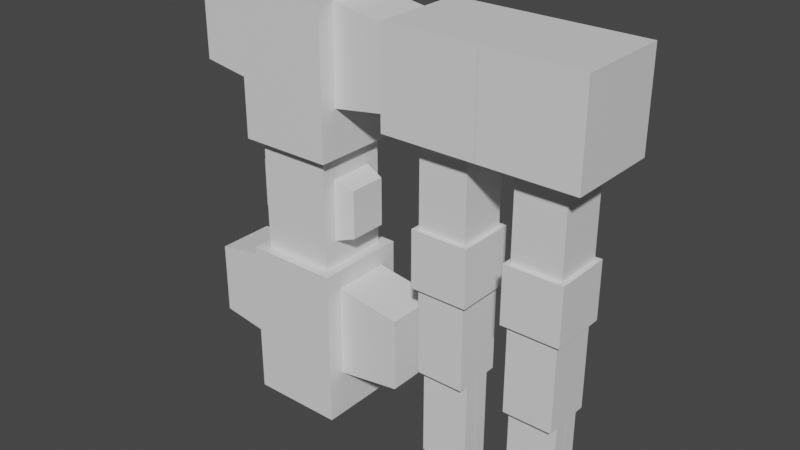 # Source: experiment-robot-controls.blend  (saved by Blender 3.3.6; exported with 4.5.12 LTS)
import bpy
from mathutils import Matrix  # noqa: F401  (used for matrix-valued properties, if any)

bpy.ops.wm.read_factory_settings(use_empty=True)
scene = bpy.context.scene
scene.name = 'Scene'

# ---- collections
col_robot = bpy.data.collections.new('robot'); scene.collection.children.link(col_robot)

# ---- materials (node trees are filled in below, after node groups)
mat_material = bpy.data.materials.new('Material')
mat_material.alpha_threshold = 0.0
mat_material.roughness = 0.5
mat_material.line_color = (0.0, 0.0, 0.0, 1.0)

# ---- material node trees
mat_material.use_nodes = True; mat_material.node_tree.nodes.clear()
_N = mat_material.node_tree.nodes; _L = mat_material.node_tree.links
n0 = _N.new('ShaderNodeOutputMaterial'); n0.name = 'Material Output'; n0.location = (300, 300)
n1 = _N.new('ShaderNodeBsdfPrincipled'); n1.name = 'Principled BSDF'; n1.location = (10, 300)
n1.distribution = 'GGX'
n1.subsurface_method = 'RANDOM_WALK_SKIN'
n1.inputs[3].default_value = 1.45
n1.inputs[27].default_value = (0.0, 0.0, 0.0, 1.0)
n1.inputs[28].default_value = 1.0
_L.new(n1.outputs[0], n0.inputs[0])
n0.is_active_output = True

# ---- world
world_world = bpy.data.worlds.new('World'); scene.world = world_world
world_world.use_nodes = True; world_world.node_tree.nodes.clear()
_N = world_world.node_tree.nodes; _L = world_world.node_tree.links
n0 = _N.new('ShaderNodeOutputWorld'); n0.name = 'World Output'; n0.location = (300, 300)
n1 = _N.new('ShaderNodeBackground'); n1.name = 'Background'; n1.location = (10, 300)
n1.inputs[0].default_value = (0.05088, 0.05088, 0.05088, 1.0)
_L.new(n1.outputs[0], n0.inputs[0])
n0.is_active_output = True
world_world.color = (0.05088, 0.05088, 0.05088)
world_world.use_sun_shadow = False
world_world.sun_shadow_jitter_overblur = 0.0

# ---- meshes
me_cube = bpy.data.meshes.new('Cube')
me_cube.from_pydata([(1.0, 0.6269, 2.998), (1.0, 0.6269, 1.002), (1.0, -0.6269, 2.998), (1.0, -0.6269, 1.002), (1.0, 1.0, 3.4), (1.0, 1.0, 0.0), (1.0, -1.0, 3.4), (1.0, -1.0, 0.0), (2.398, 0.6269, 2.781), (2.398, 0.6269, 1.219), (2.398, -0.6269, 2.781), (2.398, -0.6269, 1.219), (0.0, 1.0, 0.0), (0.0, -1.0, 3.4), (0.0, -1.0, 0.0), (0.0, 1.0, 3.4), (-1.0, 0.6269, 2.998), (-1.0, 0.6269, 1.002), (-1.0, -0.6269, 2.998), (-1.0, -0.6269, 1.002), (-1.0, 1.0, 3.4), (-1.0, 1.0, 0.0), (-1.0, -1.0, 3.4), (-1.0, -1.0, 0.0), (-2.398, 0.6269, 2.781), (-2.398, 0.6269, 1.219), (-2.398, -0.6269, 2.781), (-2.398, -0.6269, 1.219)], [], [(12, 5, 7, 14), (2, 3, 11, 10), (12, 15, 4, 5), (0, 1, 5, 4), (3, 2, 6, 7), (2, 0, 4, 6), (1, 3, 7, 5), (9, 8, 10, 11), (0, 2, 10, 8), (1, 0, 8, 9), (3, 1, 9, 11), (7, 6, 13, 14), (4, 15, 13, 6), (12, 14, 23, 21), (18, 26, 27, 19), (12, 21, 20, 15), (16, 20, 21, 17), (19, 23, 22, 18), (18, 22, 20, 16), (17, 21, 23, 19), (25, 27, 26, 24), (16, 24, 26, 18), (17, 25, 24, 16), (19, 27, 25, 17), (23, 14, 13, 22), (20, 22, 13, 15)])
_uv = me_cube.uv_layers.new(name='UVMap')
_uv.uv.foreach_set('vector', [0.25, 0.5, 0.375, 0.5, 0.375, 0.75, 0.25, 0.75, 0.6017, 0.7034, 0.3983, 0.7034, 0.3983, 0.7034, 0.6017, 0.7034, 0.375, 0.375, 0.625, 0.375, 0.625, 0.5, 0.375, 0.5, 0.6017, 0.5466, 0.3983, 0.5466, 0.375, 0.5, 0.625, 0.5, 0.3983, 0.7034, 0.6017, 0.7034, 0.625, 0.75, 0.375, 0.75, 0.6017, 0.7034, 0.6017, 0.5466, 0.625, 0.5, 0.625, 0.75, 0.3983, 0.5466, 0.3983, 0.7034, 0.375, 0.75, 0.375, 0.5, 0.3983, 0.5466, 0.6017, 0.5466, 0.6017, 0.7034, 0.3983, 0.7034, 0.6017, 0.5466, 0.6017, 0.7034, 0.6017, 0.7034, 0.6017, 0.5466, 0.3983, 0.5466, 0.6017, 0.5466, 0.6017, 0.5466, 0.3983, 0.5466, 0.3983, 0.7034, 0.3983, 0.5466, 0.3983, 0.5466, 0.3983, 0.7034, 0.375, 0.75, 0.625, 0.75, 0.625, 0.875, 0.375, 0.875, 0.625, 0.5, 0.75, 0.5, 0.75, 0.75, 0.625, 0.75, 0.25, 0.5, 0.25, 0.75, 0.375, 0.75, 0.375, 0.5, 0.6017, 0.7034, 0.6017, 0.7034, 0.3983, 0.7034, 0.3983, 0.7034, 0.375, 0.375, 0.375, 0.5, 0.625, 0.5, 0.625, 0.375, 0.6017, 0.5466, 0.625, 0.5, 0.375, 0.5, 0.3983, 0.5466, 0.3983, 0.7034, 0.375, 0.75, 0.625, 0.75, 0.6017, 0.7034, 0.6017, 0.7034, 0.625, 0.75, 0.625, 0.5, 0.6017, 0.5466, 0.3983, 0.5466, 0.375, 0.5, 0.375, 0.75, 0.3983, 0.7034, 0.3983, 0.5466, 0.3983, 0.7034, 0.6017, 0.7034, 0.6017, 0.5466, 0.6017, 0.5466, 0.6017, 0.5466, 0.6017, 0.7034, 0.6017, 0.7034, 0.3983, 0.5466, 0.3983, 0.5466, 0.6017, 0.5466, 0.6017, 0.5466, 0.3983, 0.7034, 0.3983, 0.7034, 0.3983, 0.5466, 0.3983, 0.5466, 0.375, 0.75, 0.375, 0.875, 0.625, 0.875, 0.625, 0.75, 0.625, 0.5, 0.625, 0.75, 0.75, 0.75, 0.75, 0.5])
me_cube.materials.append(mat_material)
me_cube.use_mirror_vertex_groups = False
me_cube.update()
me_cube_001 = bpy.data.meshes.new('Cube.001')
me_cube_001.from_pydata([(2.0, 1.0, -1.0), (2.0, 1.0, 1.0), (0.0, 1.0, -1.0), (0.0, 1.0, 1.0), (0.0, -1.0, 1.0), (0.0, -1.0, -1.0), (2.0, -1.0, -1.0), (2.0, -1.0, 1.0)], [], [(0, 2, 5, 6), (4, 5, 2, 3), (3, 1, 7, 4), (1, 0, 6, 7), (3, 2, 0, 1), (4, 7, 6, 5)])
_uv = me_cube_001.uv_layers.new(name='UVMap')
_uv.uv.foreach_set('vector', [0.625, 0.5, 0.875, 0.5, 0.875, 0.75, 0.625, 0.75, 0.375, 0.0, 0.625, 0.0, 0.625, 0.25, 0.375, 0.25, 0.125, 0.5, 0.375, 0.5, 0.375, 0.75, 0.125, 0.75, 0.375, 0.5, 0.625, 0.5, 0.625, 0.75, 0.375, 0.75, 0.375, 0.25, 0.625, 0.25, 0.625, 0.5, 0.375, 0.5, 0.125, 0.75, 0.375, 0.75, 0.625, 0.75, 0.875, 0.75])
me_cube_001.materials.append(mat_material)
me_cube_001.use_mirror_vertex_groups = False
me_cube_001.update()
me_cube_005 = bpy.data.meshes.new('Cube.005')
me_cube_005.from_pydata([(0.78, 0.489, 1.859), (0.78, 0.489, 0.5412), (0.78, -0.489, 1.859), (0.78, -0.489, 0.5412), (0.78, 0.78, 2.52), (0.78, 0.78, -0.12), (0.78, -0.78, 2.52), (0.78, -0.78, -0.12), (1.2, 0.4075, 1.715), (1.2, 0.4075, 0.6846), (1.2, -0.4075, 1.715), (1.2, -0.4075, 0.6846), (5.467e-08, 0.78, -0.12), (5.467e-08, -0.78, 2.52), (5.467e-08, -0.78, -0.12), (5.467e-08, 0.78, 2.52), (-0.78, 0.489, 1.859), (-0.78, 0.489, 0.5412), (-0.78, -0.489, 1.859), (-0.78, -0.489, 0.5412), (-0.78, 0.78, 2.52), (-0.78, 0.78, -0.12), (-0.78, -0.78, 2.52), (-0.78, -0.78, -0.12), (-1.2, 0.4075, 1.715), (-1.2, 0.4075, 0.6846), (-1.2, -0.4075, 1.715), (-1.2, -0.4075, 0.6846)], [], [(12, 5, 7, 14), (2, 3, 11, 10), (12, 15, 4, 5), (0, 1, 5, 4), (3, 2, 6, 7), (2, 0, 4, 6), (1, 3, 7, 5), (9, 8, 10, 11), (0, 2, 10, 8), (1, 0, 8, 9), (3, 1, 9, 11), (7, 6, 13, 14), (4, 15, 13, 6), (12, 14, 23, 21), (18, 26, 27, 19), (12, 21, 20, 15), (16, 20, 21, 17), (19, 23, 22, 18), (18, 22, 20, 16), (17, 21, 23, 19), (25, 27, 26, 24), (16, 24, 26, 18), (17, 25, 24, 16), (19, 27, 25, 17), (23, 14, 13, 22), (20, 22, 13, 15)])
_uv = me_cube_005.uv_layers.new(name='UVMap')
_uv.uv.foreach_set('vector', [0.25, 0.5, 0.375, 0.5, 0.375, 0.75, 0.25, 0.75, 0.6017, 0.7034, 0.3983, 0.7034, 0.3983, 0.7034, 0.6017, 0.7034, 0.375, 0.375, 0.625, 0.375, 0.625, 0.5, 0.375, 0.5, 0.6017, 0.5466, 0.3983, 0.5466, 0.375, 0.5, 0.625, 0.5, 0.3983, 0.7034, 0.6017, 0.7034, 0.625, 0.75, 0.375, 0.75, 0.6017, 0.7034, 0.6017, 0.5466, 0.625, 0.5, 0.625, 0.75, 0.3983, 0.5466, 0.3983, 0.7034, 0.375, 0.75, 0.375, 0.5, 0.3983, 0.5466, 0.6017, 0.5466, 0.6017, 0.7034, 0.3983, 0.7034, 0.6017, 0.5466, 0.6017, 0.7034, 0.6017, 0.7034, 0.6017, 0.5466, 0.3983, 0.5466, 0.6017, 0.5466, 0.6017, 0.5466, 0.3983, 0.5466, 0.3983, 0.7034, 0.3983, 0.5466, 0.3983, 0.5466, 0.3983, 0.7034, 0.375, 0.75, 0.625, 0.75, 0.625, 0.875, 0.375, 0.875, 0.625, 0.5, 0.75, 0.5, 0.75, 0.75, 0.625, 0.75, 0.25, 0.5, 0.25, 0.75, 0.375, 0.75, 0.375, 0.5, 0.6017, 0.7034, 0.6017, 0.7034, 0.3983, 0.7034, 0.3983, 0.7034, 0.375, 0.375, 0.375, 0.5, 0.625, 0.5, 0.625, 0.375, 0.6017, 0.5466, 0.625, 0.5, 0.375, 0.5, 0.3983, 0.5466, 0.3983, 0.7034, 0.375, 0.75, 0.625, 0.75, 0.6017, 0.7034, 0.6017, 0.7034, 0.625, 0.75, 0.625, 0.5, 0.6017, 0.5466, 0.3983, 0.5466, 0.375, 0.5, 0.375, 0.75, 0.3983, 0.7034, 0.3983, 0.5466, 0.3983, 0.7034, 0.6017, 0.7034, 0.6017, 0.5466, 0.6017, 0.5466, 0.6017, 0.5466, 0.6017, 0.7034, 0.6017, 0.7034, 0.3983, 0.5466, 0.3983, 0.5466, 0.6017, 0.5466, 0.6017, 0.5466, 0.3983, 0.7034, 0.3983, 0.7034, 0.3983, 0.5466, 0.3983, 0.5466, 0.375, 0.75, 0.375, 0.875, 0.625, 0.875, 0.625, 0.75, 0.625, 0.5, 0.625, 0.75, 0.75, 0.75, 0.75, 0.5])
me_cube_005.materials.append(mat_material)
me_cube_005.use_mirror_vertex_groups = False
me_cube_005.update()
me_cube_006 = bpy.data.meshes.new('Cube.006')
me_cube_006.from_pydata([(0.52, 0.52, -2.0), (0.52, 0.52, 0.0), (-0.52, 0.52, -2.0), (-0.52, 0.52, 0.0), (-0.52, -0.52, 0.0), (-0.52, -0.52, -2.0), (0.52, -0.52, -2.0), (0.52, -0.52, 0.0)], [], [(0, 2, 5, 6), (4, 5, 2, 3), (3, 1, 7, 4), (1, 0, 6, 7), (3, 2, 0, 1), (4, 7, 6, 5)])
_uv = me_cube_006.uv_layers.new(name='UVMap')
_uv.uv.foreach_set('vector', [0.625, 0.5, 0.875, 0.5, 0.875, 0.75, 0.625, 0.75, 0.375, 0.0, 0.625, 0.0, 0.625, 0.25, 0.375, 0.25, 0.125, 0.5, 0.375, 0.5, 0.375, 0.75, 0.125, 0.75, 0.375, 0.5, 0.625, 0.5, 0.625, 0.75, 0.375, 0.75, 0.375, 0.25, 0.625, 0.25, 0.625, 0.5, 0.375, 0.5, 0.125, 0.75, 0.375, 0.75, 0.625, 0.75, 0.875, 0.75])
me_cube_006.materials.append(mat_material)
me_cube_006.use_mirror_vertex_groups = False
me_cube_006.update()
me_cube_007 = bpy.data.meshes.new('Cube.007')
me_cube_007.from_pydata([(0.616, 0.616, -0.616), (0.616, 0.616, 0.616), (-0.616, 0.616, -0.616), (-0.616, 0.616, 0.616), (-0.616, -0.616, 0.616), (-0.616, -0.616, -0.616), (0.616, -0.616, -0.616), (0.616, -0.616, 0.616)], [], [(0, 2, 5, 6), (4, 5, 2, 3), (3, 1, 7, 4), (1, 0, 6, 7), (3, 2, 0, 1), (4, 7, 6, 5)])
_uv = me_cube_007.uv_layers.new(name='UVMap')
_uv.uv.foreach_set('vector', [0.625, 0.5, 0.875, 0.5, 0.875, 0.75, 0.625, 0.75, 0.375, 0.0, 0.625, 0.0, 0.625, 0.25, 0.375, 0.25, 0.125, 0.5, 0.375, 0.5, 0.375, 0.75, 0.125, 0.75, 0.375, 0.5, 0.625, 0.5, 0.625, 0.75, 0.375, 0.75, 0.375, 0.25, 0.625, 0.25, 0.625, 0.5, 0.375, 0.5, 0.125, 0.75, 0.375, 0.75, 0.625, 0.75, 0.875, 0.75])
me_cube_007.materials.append(mat_material)
me_cube_007.use_mirror_vertex_groups = False
me_cube_007.update()
me_cube_009 = bpy.data.meshes.new('Cube.009')
me_cube_009.from_pydata([(0.52, 0.52, -2.0), (0.52, 0.52, 0.0), (-0.52, 0.52, -2.0), (-0.52, 0.52, 0.0), (-0.52, -0.52, 0.0), (-0.52, -0.52, -2.0), (0.52, -0.52, -2.0), (0.52, -0.52, 0.0)], [], [(0, 2, 5, 6), (4, 5, 2, 3), (3, 1, 7, 4), (1, 0, 6, 7), (3, 2, 0, 1), (4, 7, 6, 5)])
_uv = me_cube_009.uv_layers.new(name='UVMap')
_uv.uv.foreach_set('vector', [0.625, 0.5, 0.875, 0.5, 0.875, 0.75, 0.625, 0.75, 0.375, 0.0, 0.625, 0.0, 0.625, 0.25, 0.375, 0.25, 0.125, 0.5, 0.375, 0.5, 0.375, 0.75, 0.125, 0.75, 0.375, 0.5, 0.625, 0.5, 0.625, 0.75, 0.375, 0.75, 0.375, 0.25, 0.625, 0.25, 0.625, 0.5, 0.375, 0.5, 0.125, 0.75, 0.375, 0.75, 0.625, 0.75, 0.875, 0.75])
me_cube_009.materials.append(mat_material)
me_cube_009.use_mirror_vertex_groups = False
me_cube_009.update()
me_cube_011 = bpy.data.meshes.new('Cube.011')
me_cube_011.from_pydata([(0.52, 0.156, -2.0), (0.52, 0.156, 0.0), (-0.52, 0.156, -2.0), (-0.52, 0.156, 0.0), (-0.52, -0.156, 0.0), (-0.52, -0.156, -2.0), (0.52, -0.156, -2.0), (0.52, -0.156, 0.0)], [], [(0, 2, 5, 6), (4, 5, 2, 3), (3, 1, 7, 4), (1, 0, 6, 7), (3, 2, 0, 1), (4, 7, 6, 5)])
_uv = me_cube_011.uv_layers.new(name='UVMap')
_uv.uv.foreach_set('vector', [0.625, 0.5, 0.875, 0.5, 0.875, 0.75, 0.625, 0.75, 0.375, 0.0, 0.625, 0.0, 0.625, 0.25, 0.375, 0.25, 0.125, 0.5, 0.375, 0.5, 0.375, 0.75, 0.125, 0.75, 0.375, 0.5, 0.625, 0.5, 0.625, 0.75, 0.375, 0.75, 0.375, 0.25, 0.625, 0.25, 0.625, 0.5, 0.375, 0.5, 0.125, 0.75, 0.375, 0.75, 0.625, 0.75, 0.875, 0.75])
me_cube_011.materials.append(mat_material)
me_cube_011.use_mirror_vertex_groups = False
me_cube_011.update()
me_cube_012 = bpy.data.meshes.new('Cube.012')
me_cube_012.from_pydata([(0.52, 0.156, -2.0), (0.52, 0.156, 0.0), (-0.52, 0.156, -2.0), (-0.52, 0.156, 0.0), (-0.52, -0.156, 0.0), (-0.52, -0.156, -2.0), (0.52, -0.156, -2.0), (0.52, -0.156, 0.0)], [], [(0, 2, 5, 6), (4, 5, 2, 3), (3, 1, 7, 4), (1, 0, 6, 7), (3, 2, 0, 1), (4, 7, 6, 5)])
_uv = me_cube_012.uv_layers.new(name='UVMap')
_uv.uv.foreach_set('vector', [0.625, 0.5, 0.875, 0.5, 0.875, 0.75, 0.625, 0.75, 0.375, 0.0, 0.625, 0.0, 0.625, 0.25, 0.375, 0.25, 0.125, 0.5, 0.375, 0.5, 0.375, 0.75, 0.125, 0.75, 0.375, 0.5, 0.625, 0.5, 0.625, 0.75, 0.375, 0.75, 0.375, 0.25, 0.625, 0.25, 0.625, 0.5, 0.375, 0.5, 0.125, 0.75, 0.375, 0.75, 0.625, 0.75, 0.875, 0.75])
me_cube_012.materials.append(mat_material)
me_cube_012.use_mirror_vertex_groups = False
me_cube_012.update()
me_cube_019 = bpy.data.meshes.new('Cube.019')
me_cube_019.from_pydata([(1.0, 0.6269, 0.9982), (1.0, 0.6269, -0.9982), (1.0, -0.6269, 0.9982), (1.0, -0.6269, -0.9982), (1.0, 1.0, 1.4), (1.0, 1.0, -2.0), (1.0, -1.0, 1.4), (1.0, -1.0, -2.0), (2.398, 0.6269, 0.7809), (2.398, 0.6269, -0.7809), (2.398, -0.6269, 0.7809), (2.398, -0.6269, -0.7809), (0.0, 1.0, -2.0), (0.0, -1.0, 1.4), (0.0, -1.0, -2.0), (0.0, 1.0, 1.4), (-1.0, 0.6269, 0.9982), (-1.0, 0.6269, -0.9982), (-1.0, -0.6269, 0.9982), (-1.0, -0.6269, -0.9982), (-1.0, 1.0, 1.4), (-1.0, 1.0, -2.0), (-1.0, -1.0, 1.4), (-1.0, -1.0, -2.0), (-2.398, 0.6269, 0.7809), (-2.398, 0.6269, -0.7809), (-2.398, -0.6269, 0.7809), (-2.398, -0.6269, -0.7809)], [], [(12, 5, 7, 14), (2, 3, 11, 10), (12, 15, 4, 5), (0, 1, 5, 4), (3, 2, 6, 7), (2, 0, 4, 6), (1, 3, 7, 5), (9, 8, 10, 11), (0, 2, 10, 8), (1, 0, 8, 9), (3, 1, 9, 11), (7, 6, 13, 14), (4, 15, 13, 6), (12, 14, 23, 21), (18, 26, 27, 19), (12, 21, 20, 15), (16, 20, 21, 17), (19, 23, 22, 18), (18, 22, 20, 16), (17, 21, 23, 19), (25, 27, 26, 24), (16, 24, 26, 18), (17, 25, 24, 16), (19, 27, 25, 17), (23, 14, 13, 22), (20, 22, 13, 15)])
_uv = me_cube_019.uv_layers.new(name='UVMap')
_uv.uv.foreach_set('vector', [0.25, 0.5, 0.375, 0.5, 0.375, 0.75, 0.25, 0.75, 0.6017, 0.7034, 0.3983, 0.7034, 0.3983, 0.7034, 0.6017, 0.7034, 0.375, 0.375, 0.625, 0.375, 0.625, 0.5, 0.375, 0.5, 0.6017, 0.5466, 0.3983, 0.5466, 0.375, 0.5, 0.625, 0.5, 0.3983, 0.7034, 0.6017, 0.7034, 0.625, 0.75, 0.375, 0.75, 0.6017, 0.7034, 0.6017, 0.5466, 0.625, 0.5, 0.625, 0.75, 0.3983, 0.5466, 0.3983, 0.7034, 0.375, 0.75, 0.375, 0.5, 0.3983, 0.5466, 0.6017, 0.5466, 0.6017, 0.7034, 0.3983, 0.7034, 0.6017, 0.5466, 0.6017, 0.7034, 0.6017, 0.7034, 0.6017, 0.5466, 0.3983, 0.5466, 0.6017, 0.5466, 0.6017, 0.5466, 0.3983, 0.5466, 0.3983, 0.7034, 0.3983, 0.5466, 0.3983, 0.5466, 0.3983, 0.7034, 0.375, 0.75, 0.625, 0.75, 0.625, 0.875, 0.375, 0.875, 0.625, 0.5, 0.75, 0.5, 0.75, 0.75, 0.625, 0.75, 0.25, 0.5, 0.25, 0.75, 0.375, 0.75, 0.375, 0.5, 0.6017, 0.7034, 0.6017, 0.7034, 0.3983, 0.7034, 0.3983, 0.7034, 0.375, 0.375, 0.375, 0.5, 0.625, 0.5, 0.625, 0.375, 0.6017, 0.5466, 0.625, 0.5, 0.375, 0.5, 0.3983, 0.5466, 0.3983, 0.7034, 0.375, 0.75, 0.625, 0.75, 0.6017, 0.7034, 0.6017, 0.7034, 0.625, 0.75, 0.625, 0.5, 0.6017, 0.5466, 0.3983, 0.5466, 0.375, 0.5, 0.375, 0.75, 0.3983, 0.7034, 0.3983, 0.5466, 0.3983, 0.7034, 0.6017, 0.7034, 0.6017, 0.5466, 0.6017, 0.5466, 0.6017, 0.5466, 0.6017, 0.7034, 0.6017, 0.7034, 0.3983, 0.5466, 0.3983, 0.5466, 0.6017, 0.5466, 0.6017, 0.5466, 0.3983, 0.7034, 0.3983, 0.7034, 0.3983, 0.5466, 0.3983, 0.5466, 0.375, 0.75, 0.375, 0.875, 0.625, 0.875, 0.625, 0.75, 0.625, 0.5, 0.625, 0.75, 0.75, 0.75, 0.75, 0.5])
me_cube_019.materials.append(mat_material)
me_cube_019.use_mirror_vertex_groups = False
me_cube_019.update()
me_cube_020 = bpy.data.meshes.new('Cube.020')
me_cube_020.from_pydata([(2.0, 1.0, -1.0), (2.0, 1.0, 1.0), (0.0, 1.0, -1.0), (0.0, 1.0, 1.0), (0.0, -1.0, 1.0), (0.0, -1.0, -1.0), (2.0, -1.0, -1.0), (2.0, -1.0, 1.0)], [], [(0, 2, 5, 6), (4, 5, 2, 3), (3, 1, 7, 4), (1, 0, 6, 7), (3, 2, 0, 1), (4, 7, 6, 5)])
_uv = me_cube_020.uv_layers.new(name='UVMap')
_uv.uv.foreach_set('vector', [0.625, 0.5, 0.875, 0.5, 0.875, 0.75, 0.625, 0.75, 0.375, 0.0, 0.625, 0.0, 0.625, 0.25, 0.375, 0.25, 0.125, 0.5, 0.375, 0.5, 0.375, 0.75, 0.125, 0.75, 0.375, 0.5, 0.625, 0.5, 0.625, 0.75, 0.375, 0.75, 0.375, 0.25, 0.625, 0.25, 0.625, 0.5, 0.375, 0.5, 0.125, 0.75, 0.375, 0.75, 0.625, 0.75, 0.875, 0.75])
me_cube_020.materials.append(mat_material)
me_cube_020.use_mirror_vertex_groups = False
me_cube_020.update()
me_cube_021 = bpy.data.meshes.new('Cube.021')
me_cube_021.from_pydata([(0.52, 0.52, -2.0), (0.52, 0.52, 0.0), (-0.52, 0.52, -2.0), (-0.52, 0.52, 0.0), (-0.52, -0.52, 0.0), (-0.52, -0.52, -2.0), (0.52, -0.52, -2.0), (0.52, -0.52, 0.0)], [], [(0, 2, 5, 6), (4, 5, 2, 3), (3, 1, 7, 4), (1, 0, 6, 7), (3, 2, 0, 1), (4, 7, 6, 5)])
_uv = me_cube_021.uv_layers.new(name='UVMap')
_uv.uv.foreach_set('vector', [0.625, 0.5, 0.875, 0.5, 0.875, 0.75, 0.625, 0.75, 0.375, 0.0, 0.625, 0.0, 0.625, 0.25, 0.375, 0.25, 0.125, 0.5, 0.375, 0.5, 0.375, 0.75, 0.125, 0.75, 0.375, 0.5, 0.625, 0.5, 0.625, 0.75, 0.375, 0.75, 0.375, 0.25, 0.625, 0.25, 0.625, 0.5, 0.375, 0.5, 0.125, 0.75, 0.375, 0.75, 0.625, 0.75, 0.875, 0.75])
me_cube_021.materials.append(mat_material)
me_cube_021.use_mirror_vertex_groups = False
me_cube_021.update()
me_cube_022 = bpy.data.meshes.new('Cube.022')
me_cube_022.from_pydata([(0.616, 0.616, -0.616), (0.616, 0.616, 0.616), (-0.616, 0.616, -0.616), (-0.616, 0.616, 0.616), (-0.616, -0.616, 0.616), (-0.616, -0.616, -0.616), (0.616, -0.616, -0.616), (0.616, -0.616, 0.616)], [], [(0, 2, 5, 6), (4, 5, 2, 3), (3, 1, 7, 4), (1, 0, 6, 7), (3, 2, 0, 1), (4, 7, 6, 5)])
_uv = me_cube_022.uv_layers.new(name='UVMap')
_uv.uv.foreach_set('vector', [0.625, 0.5, 0.875, 0.5, 0.875, 0.75, 0.625, 0.75, 0.375, 0.0, 0.625, 0.0, 0.625, 0.25, 0.375, 0.25, 0.125, 0.5, 0.375, 0.5, 0.375, 0.75, 0.125, 0.75, 0.375, 0.5, 0.625, 0.5, 0.625, 0.75, 0.375, 0.75, 0.375, 0.25, 0.625, 0.25, 0.625, 0.5, 0.375, 0.5, 0.125, 0.75, 0.375, 0.75, 0.625, 0.75, 0.875, 0.75])
me_cube_022.materials.append(mat_material)
me_cube_022.use_mirror_vertex_groups = False
me_cube_022.update()
me_cube_023 = bpy.data.meshes.new('Cube.023')
me_cube_023.from_pydata([(0.52, 0.52, -2.0), (0.52, 0.52, 0.0), (-0.52, 0.52, -2.0), (-0.52, 0.52, 0.0), (-0.52, -0.52, 0.0), (-0.52, -0.52, -2.0), (0.52, -0.52, -2.0), (0.52, -0.52, 0.0)], [], [(0, 2, 5, 6), (4, 5, 2, 3), (3, 1, 7, 4), (1, 0, 6, 7), (3, 2, 0, 1), (4, 7, 6, 5)])
_uv = me_cube_023.uv_layers.new(name='UVMap')
_uv.uv.foreach_set('vector', [0.625, 0.5, 0.875, 0.5, 0.875, 0.75, 0.625, 0.75, 0.375, 0.0, 0.625, 0.0, 0.625, 0.25, 0.375, 0.25, 0.125, 0.5, 0.375, 0.5, 0.375, 0.75, 0.125, 0.75, 0.375, 0.5, 0.625, 0.5, 0.625, 0.75, 0.375, 0.75, 0.375, 0.25, 0.625, 0.25, 0.625, 0.5, 0.375, 0.5, 0.125, 0.75, 0.375, 0.75, 0.625, 0.75, 0.875, 0.75])
me_cube_023.materials.append(mat_material)
me_cube_023.use_mirror_vertex_groups = False
me_cube_023.update()
me_cube_024 = bpy.data.meshes.new('Cube.024')
me_cube_024.from_pydata([(0.52, 0.156, -2.0), (0.52, 0.156, 0.0), (-0.52, 0.156, -2.0), (-0.52, 0.156, 0.0), (-0.52, -0.156, 0.0), (-0.52, -0.156, -2.0), (0.52, -0.156, -2.0), (0.52, -0.156, 0.0)], [], [(0, 2, 5, 6), (4, 5, 2, 3), (3, 1, 7, 4), (1, 0, 6, 7), (3, 2, 0, 1), (4, 7, 6, 5)])
_uv = me_cube_024.uv_layers.new(name='UVMap')
_uv.uv.foreach_set('vector', [0.625, 0.5, 0.875, 0.5, 0.875, 0.75, 0.625, 0.75, 0.375, 0.0, 0.625, 0.0, 0.625, 0.25, 0.375, 0.25, 0.125, 0.5, 0.375, 0.5, 0.375, 0.75, 0.125, 0.75, 0.375, 0.5, 0.625, 0.5, 0.625, 0.75, 0.375, 0.75, 0.375, 0.25, 0.625, 0.25, 0.625, 0.5, 0.375, 0.5, 0.125, 0.75, 0.375, 0.75, 0.625, 0.75, 0.875, 0.75])
me_cube_024.materials.append(mat_material)
me_cube_024.use_mirror_vertex_groups = False
me_cube_024.update()
me_cube_025 = bpy.data.meshes.new('Cube.025')
me_cube_025.from_pydata([(0.52, 0.156, -2.0), (0.52, 0.156, 0.0), (-0.52, 0.156, -2.0), (-0.52, 0.156, 0.0), (-0.52, -0.156, 0.0), (-0.52, -0.156, -2.0), (0.52, -0.156, -2.0), (0.52, -0.156, 0.0)], [], [(0, 2, 5, 6), (4, 5, 2, 3), (3, 1, 7, 4), (1, 0, 6, 7), (3, 2, 0, 1), (4, 7, 6, 5)])
_uv = me_cube_025.uv_layers.new(name='UVMap')
_uv.uv.foreach_set('vector', [0.625, 0.5, 0.875, 0.5, 0.875, 0.75, 0.625, 0.75, 0.375, 0.0, 0.625, 0.0, 0.625, 0.25, 0.375, 0.25, 0.125, 0.5, 0.375, 0.5, 0.375, 0.75, 0.125, 0.75, 0.375, 0.5, 0.625, 0.5, 0.625, 0.75, 0.375, 0.75, 0.375, 0.25, 0.625, 0.25, 0.625, 0.5, 0.375, 0.5, 0.125, 0.75, 0.375, 0.75, 0.625, 0.75, 0.875, 0.75])
me_cube_025.materials.append(mat_material)
me_cube_025.use_mirror_vertex_groups = False
me_cube_025.update()

# ---- objects
ob_chest3 = bpy.data.objects.new('chest3', me_cube)
ob_shoulderleft1 = bpy.data.objects.new('shoulderLeft1', me_cube_001)
ob_chest2 = bpy.data.objects.new('chest2', me_cube_005)
ob_backarm1 = bpy.data.objects.new('backArm1', me_cube_006)
ob_elbow1 = bpy.data.objects.new('elbow1', me_cube_007)
ob_forarm1 = bpy.data.objects.new('forArm1', me_cube_009)
ob_clamp1 = bpy.data.objects.new('clamp1', me_cube_011)
ob_clamp2 = bpy.data.objects.new('clamp2', me_cube_012)
ob_chest1 = bpy.data.objects.new('chest1', me_cube_019)
ob_shoulderleft1_001 = bpy.data.objects.new('shoulderLeft1.001', me_cube_020)
ob_backarm1_001 = bpy.data.objects.new('backArm1.001', me_cube_021)
ob_elbow1_001 = bpy.data.objects.new('elbow1.001', me_cube_022)
ob_forarm1_001 = bpy.data.objects.new('forArm1.001', me_cube_023)
ob_clamp1_001 = bpy.data.objects.new('clamp1.001', me_cube_024)
ob_clamp2_001 = bpy.data.objects.new('clamp2.001', me_cube_025)

# ---- transforms, parenting, visibility, modifiers, constraints
ob_chest3.parent = ob_chest2
ob_chest3.matrix_parent_inverse = Matrix(((1.0, -0.0, 0.0, 0.0), (-0.0, 1.0, -0.0, 0.0), (0.0, 0.0, 1.0, 4.402), (-0.0, 0.0, -0.0, 1.0)))
ob_chest3.location = (0.0, 0.0, -2.0)
ob_chest3.lock_rotations_4d = False
ob_chest3.empty_display_type = 'ARROWS'
ob_chest3.lineart.crease_threshold = 0.0
ob_shoulderleft1.parent = ob_chest3
ob_shoulderleft1.matrix_parent_inverse = Matrix(((1.0, -0.0, 0.0, -0.0), (-0.0, 1.0, -0.0, 0.0), (0.0, 0.0, 1.0, 2.0), (-0.0, 0.0, -0.0, 1.0)))
ob_shoulderleft1.location = (2.41, 0.0, 0.0)
ob_shoulderleft1.lock_rotations_4d = False
ob_shoulderleft1.empty_display_type = 'ARROWS'
ob_shoulderleft1.lineart.crease_threshold = 0.0
ob_chest2.parent = ob_chest1
ob_chest2.matrix_parent_inverse = Matrix(((1.0, -0.0, 0.0, -0.0), (-0.0, 1.0, -0.0, 0.0), (0.0, -0.0, 1.0, 5.8), (-0.0, 0.0, -0.0, 1.0)))
ob_chest2.location = (0.0, 0.0, -4.402)
ob_chest2.lock_rotations_4d = False
ob_chest2.empty_display_type = 'ARROWS'
ob_chest2.lineart.crease_threshold = 0.0
ob_backarm1.parent = ob_shoulderleft1
ob_backarm1.matrix_parent_inverse = Matrix(((1.0, -0.0, 0.0, -1.5), (-0.0, 1.0, -0.0, 0.0), (0.0, -0.0, 1.0, -0.0), (-0.0, 0.0, -0.0, 1.0)))
ob_backarm1.location = (2.5, 0.0, -1.0)
ob_backarm1.lock_rotations_4d = False
ob_backarm1.empty_display_type = 'ARROWS'
ob_backarm1.lineart.crease_threshold = 0.0
ob_elbow1.parent = ob_backarm1
ob_elbow1.matrix_parent_inverse = Matrix(((1.0, -0.0, 0.0, -3.5), (-0.0, 1.0, -0.0, 0.0), (0.0, -0.0, 1.0, 1.0), (-0.0, 0.0, -0.0, 1.0)))
ob_elbow1.location = (3.5, 0.0, -3.5)
ob_elbow1.lock_rotations_4d = False
ob_elbow1.empty_display_type = 'ARROWS'
ob_elbow1.lineart.crease_threshold = 0.0
ob_forarm1.parent = ob_elbow1
ob_forarm1.matrix_parent_inverse = Matrix(((1.0, -0.0, 0.0, -3.5), (-0.0, 1.0, -0.0, 0.0), (0.0, -0.0, 1.0, 3.5), (-0.0, 0.0, -0.0, 1.0)))
ob_forarm1.location = (3.5, 0.0, -4.0)
ob_forarm1.lock_rotations_4d = False
ob_forarm1.empty_display_type = 'ARROWS'
ob_forarm1.lineart.crease_threshold = 0.0
ob_clamp1.parent = ob_forarm1
ob_clamp1.matrix_parent_inverse = Matrix(((1.0, -0.0, 0.0, -3.5), (-0.0, 1.0, -0.0, 0.0), (0.0, -0.0, 1.0, 4.0), (-0.0, 0.0, -0.0, 1.0)))
ob_clamp1.location = (3.5, -0.16, -6.0)
ob_clamp1.lock_rotations_4d = False
ob_clamp1.empty_display_type = 'ARROWS'
ob_clamp1.lineart.crease_threshold = 0.0
ob_clamp2.parent = ob_forarm1
ob_clamp2.matrix_parent_inverse = Matrix(((1.0, -0.0, 0.0, -3.5), (-0.0, 1.0, -0.0, 0.0), (0.0, -0.0, 1.0, 4.0), (-0.0, 0.0, -0.0, 1.0)))
ob_clamp2.location = (3.5, 0.16, -6.0)
ob_clamp2.lock_rotations_4d = False
ob_clamp2.empty_display_type = 'ARROWS'
ob_clamp2.lineart.crease_threshold = 0.0
ob_chest1.location = (0.0, 0.0, -5.8)
ob_chest1.lock_rotations_4d = False
ob_chest1.empty_display_type = 'ARROWS'
ob_chest1.lineart.crease_threshold = 0.0
ob_shoulderleft1_001.parent = ob_chest3
ob_shoulderleft1_001.matrix_parent_inverse = Matrix(((1.0, -0.0, 0.0, -0.0), (-0.0, 1.0, -0.0, 0.0), (0.0, 0.0, 1.0, 2.0), (-0.0, 0.0, -0.0, 1.0)))
ob_shoulderleft1_001.location = (4.42, 0.0, 0.0)
ob_shoulderleft1_001.lock_rotations_4d = False
ob_shoulderleft1_001.empty_display_type = 'ARROWS'
ob_shoulderleft1_001.lineart.crease_threshold = 0.0
ob_backarm1_001.parent = ob_shoulderleft1_001
ob_backarm1_001.matrix_parent_inverse = Matrix(((1.0, -0.0, 0.0, -1.5), (-0.0, 1.0, -0.0, 0.0), (0.0, -0.0, 1.0, -0.0), (-0.0, 0.0, -0.0, 1.0)))
ob_backarm1_001.location = (2.5, 0.0, -1.0)
ob_backarm1_001.lock_rotations_4d = False
ob_backarm1_001.empty_display_type = 'ARROWS'
ob_backarm1_001.lineart.crease_threshold = 0.0
ob_elbow1_001.parent = ob_backarm1_001
ob_elbow1_001.matrix_parent_inverse = Matrix(((1.0, -0.0, 0.0, -3.5), (-0.0, 1.0, -0.0, 0.0), (0.0, -0.0, 1.0, 1.0), (-0.0, 0.0, -0.0, 1.0)))
ob_elbow1_001.location = (3.5, 0.0, -3.5)
ob_elbow1_001.lock_rotations_4d = False
ob_elbow1_001.empty_display_type = 'ARROWS'
ob_elbow1_001.lineart.crease_threshold = 0.0
ob_forarm1_001.parent = ob_elbow1_001
ob_forarm1_001.matrix_parent_inverse = Matrix(((1.0, -0.0, 0.0, -3.5), (-0.0, 1.0, -0.0, 0.0), (0.0, -0.0, 1.0, 3.5), (-0.0, 0.0, -0.0, 1.0)))
ob_forarm1_001.location = (3.5, 0.0, -4.0)
ob_forarm1_001.lock_rotations_4d = False
ob_forarm1_001.empty_display_type = 'ARROWS'
ob_forarm1_001.lineart.crease_threshold = 0.0
ob_clamp1_001.parent = ob_forarm1_001
ob_clamp1_001.matrix_parent_inverse = Matrix(((1.0, -0.0, 0.0, -3.5), (-0.0, 1.0, -0.0, 0.0), (0.0, -0.0, 1.0, 4.0), (-0.0, 0.0, -0.0, 1.0)))
ob_clamp1_001.location = (3.5, -0.16, -6.0)
ob_clamp1_001.lock_rotations_4d = False
ob_clamp1_001.empty_display_type = 'ARROWS'
ob_clamp1_001.lineart.crease_threshold = 0.0
ob_clamp2_001.parent = ob_forarm1_001
ob_clamp2_001.matrix_parent_inverse = Matrix(((1.0, -0.0, 0.0, -3.5), (-0.0, 1.0, -0.0, 0.0), (0.0, -0.0, 1.0, 4.0), (-0.0, 0.0, -0.0, 1.0)))
ob_clamp2_001.location = (3.5, 0.16, -6.0)
ob_clamp2_001.lock_rotations_4d = False
ob_clamp2_001.empty_display_type = 'ARROWS'
ob_clamp2_001.lineart.crease_threshold = 0.0

# ---- collection membership
col_robot.objects.link(ob_chest3)
col_robot.objects.link(ob_shoulderleft1)
col_robot.objects.link(ob_chest2)
col_robot.objects.link(ob_backarm1)
col_robot.objects.link(ob_elbow1)
col_robot.objects.link(ob_forarm1)
col_robot.objects.link(ob_clamp1)
col_robot.objects.link(ob_clamp2)
col_robot.objects.link(ob_chest1)
col_robot.objects.link(ob_shoulderleft1_001)
col_robot.objects.link(ob_backarm1_001)
col_robot.objects.link(ob_elbow1_001)
col_robot.objects.link(ob_forarm1_001)
col_robot.objects.link(ob_clamp1_001)
col_robot.objects.link(ob_clamp2_001)

# ---- scene / render settings (as saved in the file)
scene.frame_start = 1; scene.frame_end = 250; scene.frame_set(92)
scene.render.engine = 'CYCLES'
scene.cycles.sampling_pattern = 'TABULATED_SOBOL'
scene.cycles.use_light_tree = False
scene.view_settings.view_transform = 'Filmic'
bpy.context.view_layer.update()

# ---- added for rendering (the .blend has no active camera and no usable light): camera, sun
cam_auto = bpy.data.cameras.new('AutoCamera')
cam_auto.lens = 50.0
cam_auto.sensor_width = 36.0
cam_auto.clip_end = 1000.0
ob_auto_camera = bpy.data.objects.new('AutoCamera', cam_auto)
scene.collection.objects.link(ob_auto_camera)
ob_auto_camera.location = (14.0786, -14.4809, 6.35393)
ob_auto_camera.rotation_euler = (1.09748, -7.21219e-08, 0.694738)
scene.camera = ob_auto_camera
light_auto_sun = bpy.data.lights.new('AutoSun', 'SUN')
light_auto_sun.energy = 3.0
light_auto_sun.angle = 0.0523599
ob_auto_sun = bpy.data.objects.new('AutoSun', light_auto_sun)
scene.collection.objects.link(ob_auto_sun)
ob_auto_sun.rotation_euler = (0.872665, 0.174533, 0.523599)
bpy.context.view_layer.update()
